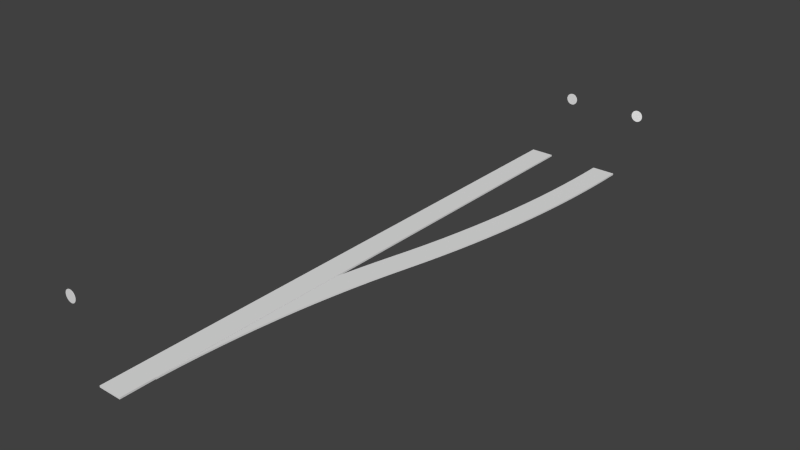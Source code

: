 # Source: dev-right-dir-green.blend  (saved by Blender 2.69.0; exported with 4.5.12 LTS)
import bpy
from mathutils import Matrix  # noqa: F401  (used for matrix-valued properties, if any)

bpy.ops.wm.read_factory_settings(use_empty=True)
scene = bpy.context.scene
scene.name = 'Scene'

# ---- collections
col_collection_1 = bpy.data.collections.new('Collection 1'); scene.collection.children.link(col_collection_1)

# ---- materials (node trees are filled in below, after node groups)
mat_material_001 = bpy.data.materials.new('Material.001')
mat_material_001.alpha_threshold = 0.0
mat_material_001.use_transparent_shadow = False
mat_material_001.roughness = 0.5
mat_material_001.specular_intensity = 0.2
mat_material_001.line_color = (0.0, 0.0, 0.0, 1.0)
mat_track_001 = bpy.data.materials.new('Track.001')
mat_track_001.alpha_threshold = 0.0
mat_track_001.use_transparent_shadow = False
mat_track_001.roughness = 0.5
mat_track_001.specular_intensity = 0.2
mat_track_001.line_color = (0.0, 0.0, 0.0, 1.0)
mat_track = bpy.data.materials.new('Track')
mat_track.alpha_threshold = 0.0
mat_track.use_transparent_shadow = False
mat_track.roughness = 0.5
mat_track.specular_intensity = 0.2
mat_track.line_color = (0.0, 0.0, 0.0, 1.0)
mat_material_004 = bpy.data.materials.new('Material.004')
mat_material_004.alpha_threshold = 0.0
mat_material_004.use_transparent_shadow = False
mat_material_004.preview_render_type = 'CUBE'
mat_material_004.diffuse_color = (1.0, 1.0, 1.0, 1.0)
mat_material_004.specular_color = (0.0, 0.0, 0.0)
mat_material_004.roughness = 0.5
mat_material_004.specular_intensity = 0.0
mat_material_004.line_color = (0.0, 0.0, 0.0, 1.0)
mat_material_005 = bpy.data.materials.new('Material.005')
mat_material_005.alpha_threshold = 0.0
mat_material_005.use_transparent_shadow = False
mat_material_005.preview_render_type = 'CUBE'
mat_material_005.specular_color = (0.0, 0.0, 0.0)
mat_material_005.roughness = 0.5
mat_material_005.specular_intensity = 0.0
mat_material_005.line_color = (0.0, 0.0, 0.0, 1.0)
mat_material_006 = bpy.data.materials.new('Material.006')
mat_material_006.alpha_threshold = 0.0
mat_material_006.use_transparent_shadow = False
mat_material_006.preview_render_type = 'CUBE'
mat_material_006.specular_color = (0.0, 0.0, 0.0)
mat_material_006.roughness = 0.5
mat_material_006.specular_intensity = 0.0
mat_material_006.line_color = (0.0, 0.0, 0.0, 1.0)

# ---- material node trees

# ---- world
world_world = bpy.data.worlds.new('World'); scene.world = world_world
world_world.color = (0.05088, 0.05088, 0.05088)
world_world.use_sun_shadow = False
world_world.sun_shadow_jitter_overblur = 0.0
world_world.cycles.sampling_method = 'MANUAL'
world_world.cycles.sample_map_resolution = 256

# ---- meshes
me_cube_001 = bpy.data.meshes.new('Cube.001')
me_cube_001.from_pydata([(-0.7175, -1.043e-06, -2.98e-09), (-0.7175, 35.0, -2.98e-09), (0.7175, 35.0, -2.98e-09), (0.7175, -1.043e-06, -2.98e-09), (-0.7175, -1.043e-06, 0.1), (-0.7175, 35.0, 0.1), (0.7175, 35.0, 0.1), (0.7175, -1.043e-06, 0.1)], [], [(4, 5, 1, 0), (5, 6, 2, 1), (6, 7, 3, 2), (7, 4, 0, 3), (0, 1, 2, 3), (7, 6, 5, 4)])
me_cube_001.materials.append(mat_material_001)
me_cube_001.use_remesh_preserve_volume = False
me_cube_001.use_remesh_preserve_attributes = False
me_cube_001.use_mirror_vertex_groups = False
me_cube_001.update()
me_curve_001 = bpy.data.meshes.new('Curve.001')
me_curve_001.from_pydata([(0.75, 2.019, 0.0), (0.75, 2.019, 0.1), (0.7583, 2.335, 0.1), (0.7583, 2.335, 0.0), (0.75, 2.335, 0.1), (0.8092, 3.501, 0.0), (0.8092, 3.501, 0.1), (0.75, 2.335, 0.0), (0.75, 3.504, 0.1), (0.75, 3.504, 0.0), (0.8805, 4.667, 0.0), (0.8805, 4.667, 0.1), (0.75, 4.676, 0.1), (0.75, 4.676, 0.0), (0.9721, 5.831, 0.0), (0.9721, 5.831, 0.1), (0.75, 5.85, 0.1), (0.75, 5.85, 0.0), (1.084, 6.993, 0.0), (1.084, 6.993, 0.1), (0.75, 7.028, 0.1), (0.75, 7.028, 0.0), (1.216, 8.153, 0.0), (1.216, 8.153, 0.1), (0.75, 8.21, 0.1), (0.75, 8.21, 0.0), (1.369, 9.31, 0.0), (1.369, 9.31, 0.1), (0.75, 9.397, 0.1), (0.75, 9.397, 0.0), (1.541, 10.47, 0.0), (1.541, 10.47, 0.1), (0.75, 10.59, 0.1), (0.75, 10.59, 0.0), (1.734, 11.62, 0.0), (1.734, 11.62, 0.1), (0.75, 11.79, 0.1), (0.75, 11.79, 0.0), (1.947, 12.76, 0.0), (1.947, 12.76, 0.1), (0.75, 13.0, 0.1), (0.75, 13.0, 0.0), (2.179, 13.91, 0.0), (2.179, 13.91, 0.1), (0.7757, 14.21, 0.1), (0.75, 14.08, 0.1), (0.7757, 14.21, 0.0), (0.75, 14.08, 0.0), (2.432, 15.05, 0.0), (2.432, 15.05, 0.1), (1.034, 15.37, 0.1), (1.034, 15.37, 0.0), (2.705, 16.18, 0.0), (2.705, 16.18, 0.1), (1.312, 16.53, 0.1), (1.312, 16.53, 0.0), (2.997, 17.31, 0.0), (2.997, 17.31, 0.1), (1.611, 17.69, 0.1), (1.611, 17.69, 0.0), (1.611, 17.69, 0.0), (2.997, 17.31, 0.0), (1.611, 17.69, 0.1), (2.997, 17.31, 0.1), (1.903, 18.82, 0.0), (3.296, 18.47, 0.0), (1.903, 18.82, 0.1), (3.296, 18.47, 0.1), (2.176, 19.95, 0.0), (3.574, 19.63, 0.0), (2.176, 19.95, 0.1), (3.574, 19.63, 0.1), (2.429, 21.09, 0.0), (3.832, 20.79, 0.0), (2.429, 21.09, 0.1), (3.832, 20.79, 0.1), (2.661, 22.24, 0.0), (4.07, 21.96, 0.0), (2.661, 22.24, 0.1), (4.07, 21.96, 0.1), (2.874, 23.38, 0.0), (4.287, 23.13, 0.0), (2.874, 23.38, 0.1), (4.287, 23.13, 0.1), (3.067, 24.53, 0.0), (4.484, 24.31, 0.0), (3.067, 24.53, 0.1), (4.484, 24.31, 0.1), (3.239, 25.69, 0.0), (4.66, 25.49, 0.0), (3.239, 25.69, 0.1), (4.66, 25.49, 0.1), (3.392, 26.85, 0.0), (4.816, 26.67, 0.0), (3.392, 26.85, 0.1), (4.816, 26.67, 0.1), (3.524, 28.01, 0.0), (4.951, 27.86, 0.0), (3.524, 28.01, 0.1), (4.951, 27.86, 0.1), (3.636, 29.17, 0.0), (5.065, 29.04, 0.0), (3.636, 29.17, 0.1), (5.065, 29.04, 0.1), (3.727, 30.33, 0.0), (5.159, 30.23, 0.0), (3.727, 30.33, 0.1), (5.159, 30.23, 0.1), (3.799, 31.5, 0.0), (5.232, 31.42, 0.0), (3.799, 31.5, 0.1), (5.232, 31.42, 0.1), (3.85, 32.67, 0.0), (5.284, 32.62, 0.0), (3.85, 32.67, 0.1), (5.284, 32.62, 0.1), (3.88, 33.83, 0.0), (5.315, 33.81, 0.0), (3.88, 33.83, 0.1), (5.315, 33.81, 0.1), (3.89, 35.0, 0.0), (5.325, 35.0, 0.0), (3.89, 35.0, 0.1), (5.325, 35.0, 0.1)], [], [(0, 3, 2, 1), (2, 3, 5, 6), (4, 1, 2), (0, 7, 3), (6, 5, 10, 11), (6, 8, 4, 2), (7, 9, 5, 3), (11, 10, 14, 15), (11, 12, 8, 6), (9, 13, 10, 5), (15, 14, 18, 19), (15, 16, 12, 11), (13, 17, 14, 10), (19, 18, 22, 23), (19, 20, 16, 15), (17, 21, 18, 14), (23, 22, 26, 27), (23, 24, 20, 19), (21, 25, 22, 18), (27, 26, 30, 31), (27, 28, 24, 23), (25, 29, 26, 22), (31, 30, 34, 35), (31, 32, 28, 27), (29, 33, 30, 26), (35, 34, 38, 39), (35, 36, 32, 31), (33, 37, 34, 30), (39, 38, 42, 43), (39, 40, 36, 35), (37, 41, 38, 34), (43, 42, 48, 49), (46, 47, 45, 44), (44, 45, 40, 43), (43, 40, 39), (41, 47, 46, 42), (41, 42, 38), (49, 48, 52, 53), (46, 44, 50, 51), (43, 49, 50, 44), (42, 46, 51, 48), (53, 52, 56, 57), (51, 50, 54, 55), (49, 53, 54, 50), (48, 51, 55, 52), (56, 59, 58, 57), (55, 54, 58, 59), (53, 57, 58, 54), (52, 55, 59, 56), (13, 9, 24, 17), (21, 17, 24, 25), (20, 24, 9, 16), (25, 24, 28, 29), (29, 28, 32, 33), (12, 16, 9, 8), (33, 32, 36, 37), (37, 36, 40, 41), (8, 9, 7, 4), (41, 40, 45, 47), (0, 1, 4, 7), (61, 63, 62, 60), (64, 66, 70, 68), (60, 62, 66, 64), (63, 61, 65, 67), (62, 63, 67, 66), (61, 60, 64, 65), (68, 70, 74, 72), (67, 65, 69, 71), (66, 67, 71, 70), (65, 64, 68, 69), (72, 74, 78, 76), (71, 69, 73, 75), (70, 71, 75, 74), (69, 68, 72, 73), (76, 78, 82, 80), (75, 73, 77, 79), (74, 75, 79, 78), (73, 72, 76, 77), (80, 82, 86, 84), (79, 77, 81, 83), (78, 79, 83, 82), (77, 76, 80, 81), (84, 86, 90, 88), (83, 81, 85, 87), (82, 83, 87, 86), (81, 80, 84, 85), (88, 90, 94, 92), (87, 85, 89, 91), (86, 87, 91, 90), (85, 84, 88, 89), (92, 94, 98, 96), (91, 89, 93, 95), (90, 91, 95, 94), (89, 88, 92, 93), (96, 98, 102, 100), (95, 93, 97, 99), (94, 95, 99, 98), (93, 92, 96, 97), (100, 102, 106, 104), (99, 97, 101, 103), (98, 99, 103, 102), (97, 96, 100, 101), (104, 106, 110, 108), (103, 101, 105, 107), (102, 103, 107, 106), (101, 100, 104, 105), (108, 110, 114, 112), (107, 105, 109, 111), (106, 107, 111, 110), (105, 104, 108, 109), (112, 114, 118, 116), (111, 109, 113, 115), (110, 111, 115, 114), (109, 108, 112, 113), (116, 118, 122, 120), (115, 113, 117, 119), (114, 115, 119, 118), (113, 112, 116, 117), (121, 120, 122, 123), (119, 117, 121, 123), (118, 119, 123, 122), (117, 116, 120, 121)])
me_curve_001.polygons.foreach_set('material_index', [1, 1, 1, 1, 1, 1, 1, 1, 1, 1, 1, 1, 1, 1, 1, 1, 1, 1, 1, 1, 1, 1, 1, 1, 1, 1, 1, 1, 1, 1, 1, 1, 1, 1, 1, 1, 1, 1, 1, 1, 1, 1, 1, 1, 1, 1, 1, 1, 1, 1, 1, 1, 1, 1, 1, 1, 1, 1, 1, 1, 0, 0, 0, 0, 0, 0, 0, 0, 0, 0, 0, 0, 0, 0, 0, 0, 0, 0, 0, 0, 0, 0, 0, 0, 0, 0, 0, 0, 0, 0, 0, 0, 0, 0, 0, 0, 0, 0, 0, 0, 0, 0, 0, 0, 0, 0, 0, 0, 0, 0, 0, 0, 0, 0, 0, 0, 0, 0, 0, 0, 0, 0])
me_curve_001.materials.append(mat_track_001)
me_curve_001.materials.append(mat_track)
me_curve_001.use_remesh_preserve_volume = False
me_curve_001.use_remesh_preserve_attributes = False
me_curve_001.use_mirror_vertex_groups = False
me_curve_001.update()
me_semaphore_003 = bpy.data.meshes.new('Semaphore.003')
me_semaphore_003.from_pydata([(6.562, 34.98, 4.65), (6.562, 35.0, 4.65), (6.494, 34.98, 4.643), (6.494, 35.0, 4.643), (6.428, 34.98, 4.623), (6.428, 35.0, 4.623), (6.368, 34.98, 4.591), (6.368, 35.0, 4.591), (6.315, 34.98, 4.547), (6.315, 35.0, 4.547), (6.271, 34.98, 4.494), (6.271, 35.0, 4.494), (6.239, 34.98, 4.434), (6.239, 35.0, 4.434), (6.219, 34.98, 4.368), (6.219, 35.0, 4.368), (6.212, 34.98, 4.3), (6.212, 35.0, 4.3), (6.219, 34.98, 4.232), (6.219, 35.0, 4.232), (6.239, 34.98, 4.166), (6.239, 35.0, 4.166), (6.271, 34.98, 4.106), (6.271, 35.0, 4.106), (6.315, 34.98, 4.053), (6.315, 35.0, 4.053), (6.368, 34.98, 4.009), (6.368, 35.0, 4.009), (6.428, 34.98, 3.977), (6.428, 35.0, 3.977), (6.494, 34.98, 3.957), (6.494, 35.0, 3.957), (6.562, 34.98, 3.95), (6.562, 35.0, 3.95), (6.63, 34.98, 3.957), (6.63, 35.0, 3.957), (6.696, 34.98, 3.977), (6.696, 35.0, 3.977), (6.756, 34.98, 4.009), (6.756, 35.0, 4.009), (6.809, 34.98, 4.053), (6.809, 35.0, 4.053), (6.853, 34.98, 4.106), (6.853, 35.0, 4.106), (6.885, 34.98, 4.166), (6.885, 35.0, 4.166), (6.905, 34.98, 4.232), (6.905, 35.0, 4.232), (6.912, 34.98, 4.3), (6.912, 35.0, 4.3), (6.905, 34.98, 4.368), (6.905, 35.0, 4.368), (6.885, 34.98, 4.434), (6.885, 35.0, 4.434), (6.853, 34.98, 4.494), (6.853, 35.0, 4.494), (6.809, 34.98, 4.547), (6.809, 35.0, 4.547), (6.756, 34.98, 4.591), (6.756, 35.0, 4.591), (6.696, 34.98, 4.623), (6.696, 35.0, 4.623), (6.63, 34.98, 4.643), (6.63, 35.0, 4.643)], [], [(0, 1, 3, 2), (2, 3, 5, 4), (4, 5, 7, 6), (6, 7, 9, 8), (8, 9, 11, 10), (10, 11, 13, 12), (12, 13, 15, 14), (14, 15, 17, 16), (16, 17, 19, 18), (18, 19, 21, 20), (20, 21, 23, 22), (22, 23, 25, 24), (24, 25, 27, 26), (26, 27, 29, 28), (28, 29, 31, 30), (30, 31, 33, 32), (32, 33, 35, 34), (34, 35, 37, 36), (36, 37, 39, 38), (38, 39, 41, 40), (40, 41, 43, 42), (42, 43, 45, 44), (44, 45, 47, 46), (46, 47, 49, 48), (48, 49, 51, 50), (50, 51, 53, 52), (52, 53, 55, 54), (54, 55, 57, 56), (56, 57, 59, 58), (58, 59, 61, 60), (3, 1, 63, 61, 59, 57, 55, 53, 51, 49, 47, 45, 43, 41, 39, 37, 35, 33, 31, 29, 27, 25, 23, 21, 19, 17, 15, 13, 11, 9, 7, 5), (62, 63, 1, 0), (60, 61, 63, 62), (0, 2, 4, 6, 8, 10, 12, 14, 16, 18, 20, 22, 24, 26, 28, 30, 32, 34, 36, 38, 40, 42, 44, 46, 48, 50, 52, 54, 56, 58, 60, 62)])
_uv = me_semaphore_003.uv_layers.new(name='UVMap')
_uv.uv.foreach_set('vector', [0.887, 0.2639, 0.9666, 0.2639, 0.9666, 0.2912, 0.887, 0.2912, 0.887, 0.2912, 0.9666, 0.2912, 0.9666, 0.3185, 0.887, 0.3185, 0.887, 0.3185, 0.9666, 0.3185, 0.9666, 0.3458, 0.887, 0.3458, 0.887, 0.3458, 0.9666, 0.3458, 0.9666, 0.3731, 0.887, 0.3731, 0.887, 0.3731, 0.9666, 0.3731, 0.9666, 0.4004, 0.887, 0.4004, 0.887, 0.4004, 0.9666, 0.4004, 0.9666, 0.4277, 0.887, 0.4277, 0.887, 0.4277, 0.9666, 0.4277, 0.9665, 0.455, 0.887, 0.455, 0.887, 0.455, 0.9665, 0.455, 0.9665, 0.4823, 0.887, 0.4822, 0.887, 0.4822, 0.9665, 0.4823, 0.9665, 0.5095, 0.887, 0.5095, 0.887, 0.5095, 0.9665, 0.5095, 0.9665, 0.5368, 0.887, 0.5368, 0.887, 0.5368, 0.9665, 0.5368, 0.9665, 0.5641, 0.887, 0.5641, 0.887, 0.5641, 0.9665, 0.5641, 0.9665, 0.5914, 0.887, 0.5914, 0.887, 0.5914, 0.9665, 0.5914, 0.9665, 0.6187, 0.887, 0.6187, 0.887, 0.6187, 0.9665, 0.6187, 0.9665, 0.646, 0.887, 0.6459, 0.887, 0.6459, 0.9665, 0.646, 0.9665, 0.6732, 0.887, 0.6732, 0.887, 0.6732, 0.9665, 0.6732, 0.9665, 0.7005, 0.887, 0.7005, 0.8832, 0.4369, 0.9791, 0.4369, 0.9791, 0.4698, 0.8832, 0.4698, 0.8832, 0.4698, 0.9791, 0.4698, 0.9791, 0.5026, 0.8832, 0.5026, 0.8832, 0.5026, 0.9791, 0.5026, 0.9791, 0.5355, 0.8832, 0.5355, 0.8832, 0.5355, 0.9791, 0.5355, 0.9791, 0.5684, 0.8832, 0.5684, 0.8832, 0.5684, 0.9791, 0.5684, 0.9791, 0.6013, 0.8832, 0.6013, 0.8832, 0.6013, 0.9791, 0.6013, 0.9791, 0.6342, 0.8832, 0.6342, 0.8832, 0.6342, 0.9791, 0.6342, 0.9791, 0.6671, 0.8832, 0.6671, 0.8832, 0.6671, 0.9791, 0.6671, 0.9791, 0.7, 0.8832, 0.7, 0.8832, 0.7, 0.9791, 0.7, 0.9791, 0.7329, 0.8832, 0.7329, 0.8832, 0.7329, 0.9791, 0.7329, 0.9791, 0.7658, 0.8832, 0.7658, 0.8832, 0.7658, 0.9791, 0.7658, 0.9791, 0.7987, 0.8832, 0.7987, 0.8832, 0.7987, 0.9791, 0.7987, 0.9791, 0.8316, 0.8832, 0.8316, 0.8832, 0.8316, 0.9791, 0.8316, 0.9791, 0.8645, 0.8832, 0.8645, 0.8832, 0.8645, 0.9791, 0.8645, 0.9791, 0.8973, 0.8832, 0.8974, 0.5051, 0.9782, 0.4226, 0.9842, 0.3405, 0.974, 0.2619, 0.948, 0.1899, 0.9071, 0.1273, 0.853, 0.07646, 0.7877, 0.03932, 0.7138, 0.01732, 0.634, 0.01131, 0.5515, 0.02152, 0.4693, 0.04755, 0.3908, 0.08841, 0.3188, 0.1425, 0.2562, 0.2078, 0.2054, 0.2818, 0.1682, 0.3615, 0.1462, 0.4441, 0.1402, 0.5262, 0.1504, 0.6048, 0.1764, 0.6767, 0.2173, 0.7393, 0.2714, 0.7902, 0.3367, 0.8273, 0.4107, 0.8493, 0.4904, 0.8553, 0.573, 0.8451, 0.6551, 0.8191, 0.7337, 0.7783, 0.8056, 0.7241, 0.8682, 0.6589, 0.9191, 0.5849, 0.9562, 0.8832, 0.9302, 0.9791, 0.9302, 0.9791, 0.9631, 0.8832, 0.9631, 0.8832, 0.8974, 0.9791, 0.8973, 0.9791, 0.9302, 0.8832, 0.9302, 0.9219, 0.12, 0.9115, 0.119, 0.9015, 0.1159, 0.8922, 0.111, 0.8842, 0.1043, 0.8775, 0.09625, 0.8726, 0.08703, 0.8695, 0.07701, 0.8685, 0.0666, 0.8695, 0.05618, 0.8726, 0.04617, 0.8775, 0.03694, 0.8842, 0.02885, 0.8922, 0.02221, 0.9015, 0.01727, 0.9115, 0.01423, 0.9219, 0.01321, 0.9323, 0.01423, 0.9423, 0.01727, 0.9516, 0.02221, 0.9597, 0.02885, 0.9663, 0.03694, 0.9712, 0.04617, 0.9743, 0.05618, 0.9753, 0.0666, 0.9743, 0.07701, 0.9712, 0.08703, 0.9663, 0.09625, 0.9597, 0.1043, 0.9516, 0.111, 0.9423, 0.1159, 0.9323, 0.119])
me_semaphore_003.materials.append(mat_material_004)
me_semaphore_003.use_remesh_preserve_volume = False
me_semaphore_003.use_remesh_preserve_attributes = False
me_semaphore_003.use_mirror_vertex_groups = False
me_semaphore_003.update()
me_semaphore_004 = bpy.data.meshes.new('Semaphore.004')
me_semaphore_004.from_pydata([(1.954, 34.98, 4.65), (1.954, 35.0, 4.65), (1.886, 34.98, 4.643), (1.886, 35.0, 4.643), (1.82, 34.98, 4.623), (1.82, 35.0, 4.623), (1.76, 34.98, 4.591), (1.76, 35.0, 4.591), (1.707, 34.98, 4.547), (1.707, 35.0, 4.547), (1.663, 34.98, 4.494), (1.663, 35.0, 4.494), (1.631, 34.98, 4.434), (1.631, 35.0, 4.434), (1.611, 34.98, 4.368), (1.611, 35.0, 4.368), (1.604, 34.98, 4.3), (1.604, 35.0, 4.3), (1.611, 34.98, 4.232), (1.611, 35.0, 4.232), (1.631, 34.98, 4.166), (1.631, 35.0, 4.166), (1.663, 34.98, 4.106), (1.663, 35.0, 4.106), (1.707, 34.98, 4.053), (1.707, 35.0, 4.053), (1.76, 34.98, 4.009), (1.76, 35.0, 4.009), (1.82, 34.98, 3.977), (1.82, 35.0, 3.977), (1.886, 34.98, 3.957), (1.886, 35.0, 3.957), (1.954, 34.98, 3.95), (1.954, 35.0, 3.95), (2.022, 34.98, 3.957), (2.022, 35.0, 3.957), (2.088, 34.98, 3.977), (2.088, 35.0, 3.977), (2.148, 34.98, 4.009), (2.148, 35.0, 4.009), (2.201, 34.98, 4.053), (2.201, 35.0, 4.053), (2.245, 34.98, 4.106), (2.245, 35.0, 4.106), (2.277, 34.98, 4.166), (2.277, 35.0, 4.166), (2.297, 34.98, 4.232), (2.297, 35.0, 4.232), (2.304, 34.98, 4.3), (2.304, 35.0, 4.3), (2.297, 34.98, 4.368), (2.297, 35.0, 4.368), (2.277, 34.98, 4.434), (2.277, 35.0, 4.434), (2.245, 34.98, 4.494), (2.245, 35.0, 4.494), (2.201, 34.98, 4.547), (2.201, 35.0, 4.547), (2.148, 34.98, 4.591), (2.148, 35.0, 4.591), (2.088, 34.98, 4.623), (2.088, 35.0, 4.623), (2.022, 34.98, 4.643), (2.022, 35.0, 4.643)], [], [(0, 1, 3, 2), (2, 3, 5, 4), (4, 5, 7, 6), (6, 7, 9, 8), (8, 9, 11, 10), (10, 11, 13, 12), (12, 13, 15, 14), (14, 15, 17, 16), (16, 17, 19, 18), (18, 19, 21, 20), (20, 21, 23, 22), (22, 23, 25, 24), (24, 25, 27, 26), (26, 27, 29, 28), (28, 29, 31, 30), (30, 31, 33, 32), (32, 33, 35, 34), (34, 35, 37, 36), (36, 37, 39, 38), (38, 39, 41, 40), (40, 41, 43, 42), (42, 43, 45, 44), (44, 45, 47, 46), (46, 47, 49, 48), (48, 49, 51, 50), (50, 51, 53, 52), (52, 53, 55, 54), (54, 55, 57, 56), (56, 57, 59, 58), (58, 59, 61, 60), (3, 1, 63, 61, 59, 57, 55, 53, 51, 49, 47, 45, 43, 41, 39, 37, 35, 33, 31, 29, 27, 25, 23, 21, 19, 17, 15, 13, 11, 9, 7, 5), (62, 63, 1, 0), (60, 61, 63, 62), (0, 2, 4, 6, 8, 10, 12, 14, 16, 18, 20, 22, 24, 26, 28, 30, 32, 34, 36, 38, 40, 42, 44, 46, 48, 50, 52, 54, 56, 58, 60, 62)])
_uv = me_semaphore_004.uv_layers.new(name='UVMap')
_uv.uv.foreach_set('vector', [0.887, 0.2639, 0.9666, 0.2639, 0.9666, 0.2912, 0.887, 0.2912, 0.887, 0.2912, 0.9666, 0.2912, 0.9666, 0.3185, 0.887, 0.3185, 0.887, 0.3185, 0.9666, 0.3185, 0.9666, 0.3458, 0.887, 0.3458, 0.887, 0.3458, 0.9666, 0.3458, 0.9666, 0.3731, 0.887, 0.3731, 0.887, 0.3731, 0.9666, 0.3731, 0.9666, 0.4004, 0.887, 0.4004, 0.887, 0.4004, 0.9666, 0.4004, 0.9666, 0.4277, 0.887, 0.4277, 0.887, 0.4277, 0.9666, 0.4277, 0.9665, 0.455, 0.887, 0.455, 0.887, 0.455, 0.9665, 0.455, 0.9665, 0.4823, 0.887, 0.4822, 0.887, 0.4822, 0.9665, 0.4823, 0.9665, 0.5095, 0.887, 0.5095, 0.887, 0.5095, 0.9665, 0.5095, 0.9665, 0.5368, 0.887, 0.5368, 0.887, 0.5368, 0.9665, 0.5368, 0.9665, 0.5641, 0.887, 0.5641, 0.887, 0.5641, 0.9665, 0.5641, 0.9665, 0.5914, 0.887, 0.5914, 0.887, 0.5914, 0.9665, 0.5914, 0.9665, 0.6187, 0.887, 0.6187, 0.887, 0.6187, 0.9665, 0.6187, 0.9665, 0.646, 0.887, 0.6459, 0.887, 0.6459, 0.9665, 0.646, 0.9665, 0.6732, 0.887, 0.6732, 0.887, 0.6732, 0.9665, 0.6732, 0.9665, 0.7005, 0.887, 0.7005, 0.8832, 0.4369, 0.9791, 0.4369, 0.9791, 0.4698, 0.8832, 0.4698, 0.8832, 0.4698, 0.9791, 0.4698, 0.9791, 0.5026, 0.8832, 0.5026, 0.8832, 0.5026, 0.9791, 0.5026, 0.9791, 0.5355, 0.8832, 0.5355, 0.8832, 0.5355, 0.9791, 0.5355, 0.9791, 0.5684, 0.8832, 0.5684, 0.8832, 0.5684, 0.9791, 0.5684, 0.9791, 0.6013, 0.8832, 0.6013, 0.8832, 0.6013, 0.9791, 0.6013, 0.9791, 0.6342, 0.8832, 0.6342, 0.8832, 0.6342, 0.9791, 0.6342, 0.9791, 0.6671, 0.8832, 0.6671, 0.8832, 0.6671, 0.9791, 0.6671, 0.9791, 0.7, 0.8832, 0.7, 0.8832, 0.7, 0.9791, 0.7, 0.9791, 0.7329, 0.8832, 0.7329, 0.8832, 0.7329, 0.9791, 0.7329, 0.9791, 0.7658, 0.8832, 0.7658, 0.8832, 0.7658, 0.9791, 0.7658, 0.9791, 0.7987, 0.8832, 0.7987, 0.8832, 0.7987, 0.9791, 0.7987, 0.9791, 0.8316, 0.8832, 0.8316, 0.8832, 0.8316, 0.9791, 0.8316, 0.9791, 0.8645, 0.8832, 0.8645, 0.8832, 0.8645, 0.9791, 0.8645, 0.9791, 0.8973, 0.8832, 0.8974, 0.5051, 0.9782, 0.4226, 0.9842, 0.3405, 0.974, 0.2619, 0.948, 0.1899, 0.9071, 0.1273, 0.853, 0.07646, 0.7877, 0.03932, 0.7138, 0.01732, 0.634, 0.01131, 0.5515, 0.02152, 0.4693, 0.04755, 0.3908, 0.08841, 0.3188, 0.1425, 0.2562, 0.2078, 0.2054, 0.2818, 0.1682, 0.3615, 0.1462, 0.4441, 0.1402, 0.5262, 0.1504, 0.6048, 0.1764, 0.6767, 0.2173, 0.7393, 0.2714, 0.7902, 0.3367, 0.8273, 0.4107, 0.8493, 0.4904, 0.8553, 0.573, 0.8451, 0.6551, 0.8191, 0.7337, 0.7783, 0.8056, 0.7241, 0.8682, 0.6589, 0.9191, 0.5849, 0.9562, 0.8832, 0.9302, 0.9791, 0.9302, 0.9791, 0.9631, 0.8832, 0.9631, 0.8832, 0.8974, 0.9791, 0.8973, 0.9791, 0.9302, 0.8832, 0.9302, 0.9219, 0.12, 0.9115, 0.119, 0.9015, 0.1159, 0.8922, 0.111, 0.8842, 0.1043, 0.8775, 0.09625, 0.8726, 0.08703, 0.8695, 0.07701, 0.8685, 0.0666, 0.8695, 0.05618, 0.8726, 0.04617, 0.8775, 0.03694, 0.8842, 0.02885, 0.8922, 0.02221, 0.9015, 0.01727, 0.9115, 0.01423, 0.9219, 0.01321, 0.9323, 0.01423, 0.9423, 0.01727, 0.9516, 0.02221, 0.9597, 0.02885, 0.9663, 0.03694, 0.9712, 0.04617, 0.9743, 0.05618, 0.9753, 0.0666, 0.9743, 0.07701, 0.9712, 0.08703, 0.9663, 0.09625, 0.9597, 0.1043, 0.9516, 0.111, 0.9423, 0.1159, 0.9323, 0.119])
me_semaphore_004.materials.append(mat_material_005)
me_semaphore_004.use_remesh_preserve_volume = False
me_semaphore_004.use_remesh_preserve_attributes = False
me_semaphore_004.use_mirror_vertex_groups = False
me_semaphore_004.update()
me_semaphore_005 = bpy.data.meshes.new('Semaphore.005')
me_semaphore_005.from_pydata([(-1.954, 0.02, 4.65), (-1.954, 0.0, 4.65), (-1.886, 0.02, 4.643), (-1.886, 0.0, 4.643), (-1.82, 0.02, 4.623), (-1.82, 1.49e-09, 4.623), (-1.76, 0.02, 4.591), (-1.76, 3.725e-09, 4.591), (-1.707, 0.02, 4.547), (-1.707, 6.706e-09, 4.547), (-1.663, 0.02, 4.494), (-1.663, 9.686e-09, 4.494), (-1.631, 0.02, 4.434), (-1.631, 1.416e-08, 4.434), (-1.611, 0.02, 4.368), (-1.611, 1.788e-08, 4.368), (-1.604, 0.02, 4.3), (-1.604, 2.235e-08, 4.3), (-1.611, 0.02, 4.232), (-1.611, 2.608e-08, 4.232), (-1.631, 0.02, 4.166), (-1.631, 3.055e-08, 4.166), (-1.663, 0.02, 4.106), (-1.663, 3.502e-08, 4.106), (-1.707, 0.02, 4.053), (-1.707, 3.8e-08, 4.053), (-1.76, 0.02, 4.009), (-1.76, 4.098e-08, 4.009), (-1.82, 0.02, 3.977), (-1.82, 4.321e-08, 3.977), (-1.886, 0.02, 3.957), (-1.886, 4.396e-08, 3.957), (-1.954, 0.02, 3.95), (-1.954, 4.396e-08, 3.95), (-2.022, 0.02, 3.957), (-2.022, 4.396e-08, 3.957), (-2.088, 0.02, 3.977), (-2.088, 4.321e-08, 3.977), (-2.148, 0.02, 4.009), (-2.148, 4.098e-08, 4.009), (-2.201, 0.02, 4.053), (-2.201, 3.8e-08, 4.053), (-2.245, 0.02, 4.106), (-2.245, 3.502e-08, 4.106), (-2.277, 0.02, 4.166), (-2.277, 3.055e-08, 4.166), (-2.297, 0.02, 4.232), (-2.297, 2.608e-08, 4.232), (-2.304, 0.02, 4.3), (-2.304, 2.235e-08, 4.3), (-2.297, 0.02, 4.368), (-2.297, 1.788e-08, 4.368), (-2.277, 0.02, 4.434), (-2.277, 1.416e-08, 4.434), (-2.245, 0.02, 4.494), (-2.245, 9.686e-09, 4.494), (-2.201, 0.02, 4.547), (-2.201, 6.706e-09, 4.547), (-2.148, 0.02, 4.591), (-2.148, 3.725e-09, 4.591), (-2.088, 0.02, 4.623), (-2.088, 1.49e-09, 4.623), (-2.022, 0.02, 4.643), (-2.022, 0.0, 4.643)], [], [(0, 1, 3, 2), (2, 3, 5, 4), (4, 5, 7, 6), (6, 7, 9, 8), (8, 9, 11, 10), (10, 11, 13, 12), (12, 13, 15, 14), (14, 15, 17, 16), (16, 17, 19, 18), (18, 19, 21, 20), (20, 21, 23, 22), (22, 23, 25, 24), (24, 25, 27, 26), (26, 27, 29, 28), (28, 29, 31, 30), (30, 31, 33, 32), (32, 33, 35, 34), (34, 35, 37, 36), (36, 37, 39, 38), (38, 39, 41, 40), (40, 41, 43, 42), (42, 43, 45, 44), (44, 45, 47, 46), (46, 47, 49, 48), (48, 49, 51, 50), (50, 51, 53, 52), (52, 53, 55, 54), (54, 55, 57, 56), (56, 57, 59, 58), (58, 59, 61, 60), (3, 1, 63, 61, 59, 57, 55, 53, 51, 49, 47, 45, 43, 41, 39, 37, 35, 33, 31, 29, 27, 25, 23, 21, 19, 17, 15, 13, 11, 9, 7, 5), (62, 63, 1, 0), (60, 61, 63, 62), (0, 2, 4, 6, 8, 10, 12, 14, 16, 18, 20, 22, 24, 26, 28, 30, 32, 34, 36, 38, 40, 42, 44, 46, 48, 50, 52, 54, 56, 58, 60, 62)])
_uv = me_semaphore_005.uv_layers.new(name='UVMap')
_uv.uv.foreach_set('vector', [0.887, 0.2639, 0.9666, 0.2639, 0.9666, 0.2912, 0.887, 0.2912, 0.887, 0.2912, 0.9666, 0.2912, 0.9666, 0.3185, 0.887, 0.3185, 0.887, 0.3185, 0.9666, 0.3185, 0.9666, 0.3458, 0.887, 0.3458, 0.887, 0.3458, 0.9666, 0.3458, 0.9666, 0.3731, 0.887, 0.3731, 0.887, 0.3731, 0.9666, 0.3731, 0.9666, 0.4004, 0.887, 0.4004, 0.887, 0.4004, 0.9666, 0.4004, 0.9666, 0.4277, 0.887, 0.4277, 0.887, 0.4277, 0.9666, 0.4277, 0.9665, 0.455, 0.887, 0.455, 0.887, 0.455, 0.9665, 0.455, 0.9665, 0.4823, 0.887, 0.4822, 0.887, 0.4822, 0.9665, 0.4823, 0.9665, 0.5095, 0.887, 0.5095, 0.887, 0.5095, 0.9665, 0.5095, 0.9665, 0.5368, 0.887, 0.5368, 0.887, 0.5368, 0.9665, 0.5368, 0.9665, 0.5641, 0.887, 0.5641, 0.887, 0.5641, 0.9665, 0.5641, 0.9665, 0.5914, 0.887, 0.5914, 0.887, 0.5914, 0.9665, 0.5914, 0.9665, 0.6187, 0.887, 0.6187, 0.887, 0.6187, 0.9665, 0.6187, 0.9665, 0.646, 0.887, 0.6459, 0.887, 0.6459, 0.9665, 0.646, 0.9665, 0.6732, 0.887, 0.6732, 0.887, 0.6732, 0.9665, 0.6732, 0.9665, 0.7005, 0.887, 0.7005, 0.8832, 0.4369, 0.9791, 0.4369, 0.9791, 0.4698, 0.8832, 0.4698, 0.8832, 0.4698, 0.9791, 0.4698, 0.9791, 0.5026, 0.8832, 0.5026, 0.8832, 0.5026, 0.9791, 0.5026, 0.9791, 0.5355, 0.8832, 0.5355, 0.8832, 0.5355, 0.9791, 0.5355, 0.9791, 0.5684, 0.8832, 0.5684, 0.8832, 0.5684, 0.9791, 0.5684, 0.9791, 0.6013, 0.8832, 0.6013, 0.8832, 0.6013, 0.9791, 0.6013, 0.9791, 0.6342, 0.8832, 0.6342, 0.8832, 0.6342, 0.9791, 0.6342, 0.9791, 0.6671, 0.8832, 0.6671, 0.8832, 0.6671, 0.9791, 0.6671, 0.9791, 0.7, 0.8832, 0.7, 0.8832, 0.7, 0.9791, 0.7, 0.9791, 0.7329, 0.8832, 0.7329, 0.8832, 0.7329, 0.9791, 0.7329, 0.9791, 0.7658, 0.8832, 0.7658, 0.8832, 0.7658, 0.9791, 0.7658, 0.9791, 0.7987, 0.8832, 0.7987, 0.8832, 0.7987, 0.9791, 0.7987, 0.9791, 0.8316, 0.8832, 0.8316, 0.8832, 0.8316, 0.9791, 0.8316, 0.9791, 0.8645, 0.8832, 0.8645, 0.8832, 0.8645, 0.9791, 0.8645, 0.9791, 0.8973, 0.8832, 0.8974, 0.5051, 0.9782, 0.4226, 0.9842, 0.3405, 0.974, 0.2619, 0.948, 0.1899, 0.9071, 0.1273, 0.853, 0.07646, 0.7877, 0.03932, 0.7138, 0.01732, 0.634, 0.01131, 0.5515, 0.02152, 0.4693, 0.04755, 0.3908, 0.08841, 0.3188, 0.1425, 0.2562, 0.2078, 0.2054, 0.2818, 0.1682, 0.3615, 0.1462, 0.4441, 0.1402, 0.5262, 0.1504, 0.6048, 0.1764, 0.6767, 0.2173, 0.7393, 0.2714, 0.7902, 0.3367, 0.8273, 0.4107, 0.8493, 0.4904, 0.8553, 0.573, 0.8451, 0.6551, 0.8191, 0.7337, 0.7783, 0.8056, 0.7241, 0.8682, 0.6589, 0.9191, 0.5849, 0.9562, 0.8832, 0.9302, 0.9791, 0.9302, 0.9791, 0.9631, 0.8832, 0.9631, 0.8832, 0.8974, 0.9791, 0.8973, 0.9791, 0.9302, 0.8832, 0.9302, 0.9219, 0.12, 0.9115, 0.119, 0.9015, 0.1159, 0.8922, 0.111, 0.8842, 0.1043, 0.8775, 0.09625, 0.8726, 0.08703, 0.8695, 0.07701, 0.8685, 0.0666, 0.8695, 0.05618, 0.8726, 0.04617, 0.8775, 0.03694, 0.8842, 0.02885, 0.8922, 0.02221, 0.9015, 0.01727, 0.9115, 0.01423, 0.9219, 0.01321, 0.9323, 0.01423, 0.9423, 0.01727, 0.9516, 0.02221, 0.9597, 0.02885, 0.9663, 0.03694, 0.9712, 0.04617, 0.9743, 0.05618, 0.9753, 0.0666, 0.9743, 0.07701, 0.9712, 0.08703, 0.9663, 0.09625, 0.9597, 0.1043, 0.9516, 0.111, 0.9423, 0.1159, 0.9323, 0.119])
me_semaphore_005.materials.append(mat_material_006)
me_semaphore_005.use_remesh_preserve_volume = False
me_semaphore_005.use_remesh_preserve_attributes = False
me_semaphore_005.use_mirror_vertex_groups = False
me_semaphore_005.update()

# ---- objects
ob_cube = bpy.data.objects.new('Cube', me_cube_001)
ob_curve_001 = bpy.data.objects.new('Curve.001', me_curve_001)
ob_semaphore = bpy.data.objects.new('Semaphore', me_semaphore_003)
ob_semaphore_001 = bpy.data.objects.new('Semaphore.001', me_semaphore_004)
ob_semaphore_002 = bpy.data.objects.new('Semaphore.002', me_semaphore_005)

# ---- transforms, parenting, visibility, modifiers, constraints
ob_cube.location = (0.0, 0.0, 0.0)
ob_cube.lineart.crease_threshold = 0.0
ob_curve_001.location = (0.0, 0.0, 0.0)
ob_curve_001.lineart.crease_threshold = 0.0
ob_semaphore.location = (0.0, 0.0, 0.0)
ob_semaphore.lineart.crease_threshold = 0.0
ob_semaphore_001.location = (0.0, 0.0, 0.0)
ob_semaphore_001.lineart.crease_threshold = 0.0
ob_semaphore_002.location = (0.0, 0.0, 0.0)
ob_semaphore_002.lineart.crease_threshold = 0.0

# ---- collection membership
col_collection_1.objects.link(ob_cube)
col_collection_1.objects.link(ob_curve_001)
col_collection_1.objects.link(ob_semaphore)
col_collection_1.objects.link(ob_semaphore_001)
col_collection_1.objects.link(ob_semaphore_002)

# ---- scene / render settings (as saved in the file)
scene.frame_start = 1; scene.frame_end = 250; scene.frame_set(1)
scene.render.engine = 'BLENDER_EEVEE_NEXT'
scene.render.image_settings.compression = 90
scene.render.resolution_percentage = 50
scene.render.dither_intensity = 0.0
scene.cycles.use_denoising = False
scene.cycles.samples = 10
scene.cycles.sampling_pattern = 'TABULATED_SOBOL'
scene.cycles.light_sampling_threshold = 0.0
scene.cycles.use_adaptive_sampling = False
scene.cycles.use_light_tree = False
scene.cycles.blur_glossy = 0.0
scene.cycles.volume_bounces = 1
scene.cycles.pixel_filter_type = 'GAUSSIAN'
scene.cycles.sample_clamp_indirect = 0.0
scene.view_settings.view_transform = 'Standard'
bpy.context.view_layer.update()

# ---- added for rendering (the .blend has no active camera and no usable light): camera, sun
cam_auto = bpy.data.cameras.new('AutoCamera')
cam_auto.lens = 50.0
cam_auto.sensor_width = 36.0
cam_auto.clip_end = 1000.0
ob_auto_camera = bpy.data.objects.new('AutoCamera', cam_auto)
scene.collection.objects.link(ob_auto_camera)
ob_auto_camera.location = (36.066, -23.0143, 29.3346)
ob_auto_camera.rotation_euler = (1.09748, -7.21219e-08, 0.694738)
scene.camera = ob_auto_camera
light_auto_sun = bpy.data.lights.new('AutoSun', 'SUN')
light_auto_sun.energy = 3.0
light_auto_sun.angle = 0.0523599
ob_auto_sun = bpy.data.objects.new('AutoSun', light_auto_sun)
scene.collection.objects.link(ob_auto_sun)
ob_auto_sun.rotation_euler = (0.872665, 0.174533, 0.523599)
bpy.context.view_layer.update()
